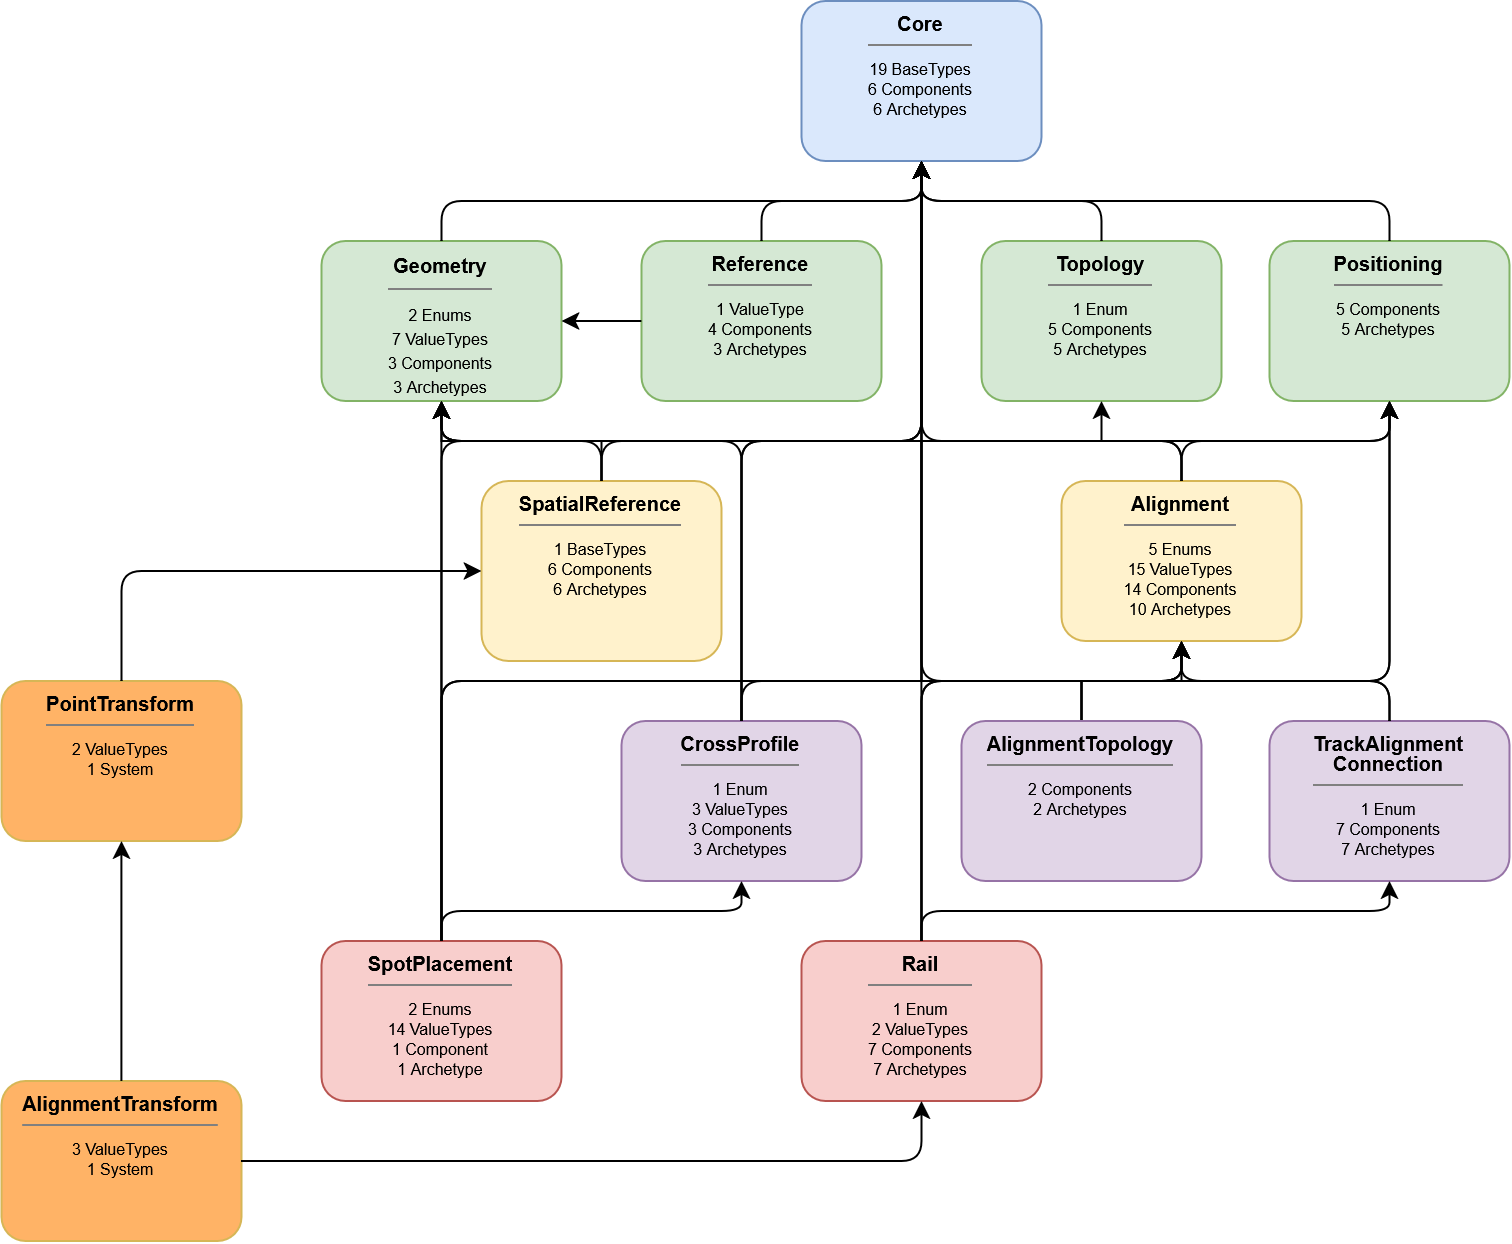

The diagram above was exported from draw.io. Its source (the exported page's mxGraphModel, read from the mxfile embedded in the PNG):
<mxGraphModel dx="1907" dy="1263" grid="1" gridSize="10" guides="1" tooltips="1" connect="1" arrows="1" fold="1" page="1" pageScale="1" pageWidth="827" pageHeight="1169" math="0" shadow="0">
  <root>
    <mxCell id="0" />
    <mxCell id="1" parent="0" />
    <mxCell id="w84uLYaVq0VkTNDtaPjE-43" parent="1" style="rounded=1;whiteSpace=wrap;html=1;fillColor=#dae8fc;strokeColor=#6c8ebf;fontSize=10;verticalAlign=top;" value="&lt;div style=&quot;line-height: 100%;&quot;&gt;&lt;b&gt;Core&lt;/b&gt;&lt;hr size=&quot;1&quot;&gt;&lt;font style=&quot;font-size: 8px; line-height: 100%;&quot;&gt;19 BaseTypes&lt;br&gt;6 Components&lt;br&gt;6 Archetypes&lt;/font&gt;&lt;/div&gt;" vertex="1">
      <mxGeometry height="80" width="120" x="120" y="60" as="geometry" />
    </mxCell>
    <mxCell id="w84uLYaVq0VkTNDtaPjE-44" parent="1" style="rounded=1;whiteSpace=wrap;html=1;fillColor=#d5e8d4;strokeColor=#82b366;fontSize=10;verticalAlign=top;" value="&lt;div style=&quot;line-height: 100%;&quot;&gt;&lt;b&gt;Topology&lt;/b&gt;&lt;hr size=&quot;1&quot;&gt;&lt;font style=&quot;font-size: 8px; line-height: 100%;&quot;&gt;1 Enum&lt;br&gt;5 Components&lt;br&gt;5 Archetypes&lt;/font&gt;&lt;/div&gt;" vertex="1">
      <mxGeometry height="80" width="120" x="210" y="180" as="geometry" />
    </mxCell>
    <mxCell id="w84uLYaVq0VkTNDtaPjE-45" parent="1" style="rounded=1;whiteSpace=wrap;html=1;fillColor=#d5e8d4;strokeColor=#82b366;fontSize=10;verticalAlign=top;" value="&lt;b&gt;Geometry&lt;/b&gt;&lt;hr size=&quot;1&quot;&gt;&lt;font style=&quot;font-size:8px&quot;&gt;2 Enums&lt;br&gt;7 ValueTypes&lt;br&gt;3 Components&lt;br&gt;3 Archetypes&lt;/font&gt;" vertex="1">
      <mxGeometry height="80" width="120" x="-120" y="180" as="geometry" />
    </mxCell>
    <mxCell id="w84uLYaVq0VkTNDtaPjE-46" parent="1" style="rounded=1;whiteSpace=wrap;html=1;fillColor=#d5e8d4;strokeColor=#82b366;fontSize=10;verticalAlign=top;" value="&lt;div style=&quot;line-height: 100%;&quot;&gt;&lt;b&gt;Positioning&lt;/b&gt;&lt;hr size=&quot;1&quot;&gt;&lt;font style=&quot;font-size: 8px; line-height: 100%;&quot;&gt;5 Components&lt;br&gt;5 Archetypes&lt;/font&gt;&lt;/div&gt;" vertex="1">
      <mxGeometry height="80" width="120" x="354" y="180" as="geometry" />
    </mxCell>
    <mxCell id="w84uLYaVq0VkTNDtaPjE-47" parent="1" style="rounded=1;whiteSpace=wrap;html=1;fillColor=#d5e8d4;strokeColor=#82b366;fontSize=10;verticalAlign=top;" value="&lt;div style=&quot;line-height: 100%;&quot;&gt;&lt;b&gt;Reference&lt;/b&gt;&lt;hr size=&quot;1&quot;&gt;&lt;font style=&quot;font-size: 8px; line-height: 100%;&quot;&gt;1 ValueType&lt;br&gt;4 Components&lt;br&gt;3 Archetypes&lt;/font&gt;&lt;/div&gt;" vertex="1">
      <mxGeometry height="80" width="120" x="40" y="180" as="geometry" />
    </mxCell>
    <mxCell id="w84uLYaVq0VkTNDtaPjE-81" edge="1" parent="1" source="w84uLYaVq0VkTNDtaPjE-48" style="edgeStyle=orthogonalEdgeStyle;rounded=0;orthogonalLoop=1;jettySize=auto;html=1;" target="w84uLYaVq0VkTNDtaPjE-45" value="">
      <mxGeometry relative="1" as="geometry">
        <Array as="points">
          <mxPoint x="20" y="280" />
          <mxPoint x="-60" y="280" />
        </Array>
      </mxGeometry>
    </mxCell>
    <mxCell id="w84uLYaVq0VkTNDtaPjE-48" parent="1" style="rounded=1;whiteSpace=wrap;html=1;fillColor=#fff2cc;strokeColor=#d6b656;fontSize=10;verticalAlign=top;" value="&lt;div style=&quot;line-height: 100%;&quot;&gt;&lt;b&gt;SpatialReference&lt;/b&gt;&lt;hr size=&quot;1&quot;&gt;&lt;font style=&quot;font-size: 8px; line-height: 100%;&quot;&gt;1 BaseTypes&lt;br&gt;6 Components&lt;br&gt;6 Archetypes&lt;/font&gt;&lt;/div&gt;" vertex="1">
      <mxGeometry height="90" width="120" x="-40" y="300" as="geometry" />
    </mxCell>
    <mxCell id="w84uLYaVq0VkTNDtaPjE-49" parent="1" style="rounded=1;whiteSpace=wrap;html=1;fillColor=#fff2cc;strokeColor=#d6b656;fontSize=10;verticalAlign=top;" value="&lt;div style=&quot;line-height: 100%;&quot;&gt;&lt;b&gt;Alignment&lt;/b&gt;&lt;hr size=&quot;1&quot;&gt;&lt;font style=&quot;font-size: 8px; line-height: 100%;&quot;&gt;5 Enums&lt;br&gt;15 ValueTypes&lt;br&gt;14 Components&lt;br&gt;10 Archetypes&lt;/font&gt;&lt;/div&gt;" vertex="1">
      <mxGeometry height="80" width="120" x="250" y="300" as="geometry" />
    </mxCell>
    <mxCell id="w84uLYaVq0VkTNDtaPjE-50" parent="1" style="rounded=1;whiteSpace=wrap;html=1;fillColor=#e1d5e7;strokeColor=#9673a6;fontSize=10;verticalAlign=top;" value="&lt;div style=&quot;line-height: 100%;&quot;&gt;&lt;b&gt;TrackAlignment&lt;br&gt;Connection&lt;/b&gt;&lt;hr size=&quot;1&quot;&gt;&lt;font style=&quot;font-size: 8px; line-height: 100%;&quot;&gt;1 Enum&lt;br&gt;7 Components&lt;br&gt;7 Archetypes&lt;/font&gt;&lt;/div&gt;" vertex="1">
      <mxGeometry height="80" width="120" x="354" y="420" as="geometry" />
    </mxCell>
    <mxCell id="w84uLYaVq0VkTNDtaPjE-51" parent="1" style="rounded=1;whiteSpace=wrap;html=1;fillColor=#e1d5e7;strokeColor=#9673a6;fontSize=10;verticalAlign=top;" value="&lt;div style=&quot;line-height: 100%;&quot;&gt;&lt;b&gt;CrossProfile&lt;/b&gt;&lt;hr size=&quot;1&quot;&gt;&lt;font style=&quot;font-size: 8px; line-height: 100%;&quot;&gt;1 Enum&lt;br&gt;3 ValueTypes&lt;br&gt;3 Components&lt;br&gt;3 Archetypes&lt;/font&gt;&lt;/div&gt;" vertex="1">
      <mxGeometry height="80" width="120" x="30" y="420" as="geometry" />
    </mxCell>
    <mxCell id="w84uLYaVq0VkTNDtaPjE-52" parent="1" style="rounded=1;whiteSpace=wrap;html=1;fillColor=#f8cecc;strokeColor=#b85450;fontSize=10;verticalAlign=top;" value="&lt;div style=&quot;line-height: 100%;&quot;&gt;&lt;b&gt;Rail&lt;/b&gt;&lt;hr size=&quot;1&quot;&gt;&lt;font style=&quot;font-size: 8px; line-height: 100%;&quot;&gt;1 Enum&lt;br&gt;2 ValueTypes&lt;br&gt;7 Components&lt;br&gt;7 Archetypes&lt;/font&gt;&lt;/div&gt;" vertex="1">
      <mxGeometry height="80" width="120" x="120" y="530" as="geometry" />
    </mxCell>
    <mxCell id="w84uLYaVq0VkTNDtaPjE-53" parent="1" style="rounded=1;whiteSpace=wrap;html=1;fillColor=#f8cecc;strokeColor=#b85450;fontSize=10;verticalAlign=top;" value="&lt;div style=&quot;line-height: 100%;&quot;&gt;&lt;b&gt;SpotPlacement&lt;/b&gt;&lt;hr size=&quot;1&quot;&gt;&lt;font style=&quot;font-size: 8px; line-height: 100%;&quot;&gt;2 Enums&lt;br&gt;14 ValueTypes&lt;br&gt;1 Component&lt;br&gt;1 Archetype&lt;/font&gt;&lt;/div&gt;" vertex="1">
      <mxGeometry height="80" width="120" x="-120" y="530" as="geometry" />
    </mxCell>
    <mxCell id="w84uLYaVq0VkTNDtaPjE-54" edge="1" parent="1" source="w84uLYaVq0VkTNDtaPjE-45" style="rounded=1;orthogonalLoop=1;edgeStyle=orthogonalEdgeStyle;exitX=0.5;exitY=0;entryX=0.5;entryY=1;" target="w84uLYaVq0VkTNDtaPjE-43">
      <mxGeometry relative="1" as="geometry">
        <Array as="points">
          <mxPoint x="-60" y="160" />
          <mxPoint x="180" y="160" />
        </Array>
      </mxGeometry>
    </mxCell>
    <mxCell id="w84uLYaVq0VkTNDtaPjE-55" edge="1" parent="1" source="w84uLYaVq0VkTNDtaPjE-46" style="rounded=1;orthogonalLoop=1;edgeStyle=orthogonalEdgeStyle;exitX=0.5;exitY=0;entryX=0.5;entryY=1;" target="w84uLYaVq0VkTNDtaPjE-43">
      <mxGeometry relative="1" as="geometry">
        <Array as="points">
          <mxPoint x="414" y="160" />
          <mxPoint x="180" y="160" />
        </Array>
      </mxGeometry>
    </mxCell>
    <mxCell id="w84uLYaVq0VkTNDtaPjE-56" edge="1" parent="1" source="w84uLYaVq0VkTNDtaPjE-44" style="rounded=1;orthogonalLoop=1;edgeStyle=orthogonalEdgeStyle;exitX=0.5;exitY=0;entryX=0.5;entryY=1;" target="w84uLYaVq0VkTNDtaPjE-43">
      <mxGeometry relative="1" as="geometry">
        <Array as="points">
          <mxPoint x="270" y="160" />
          <mxPoint x="180" y="160" />
        </Array>
      </mxGeometry>
    </mxCell>
    <mxCell id="w84uLYaVq0VkTNDtaPjE-57" edge="1" parent="1" source="w84uLYaVq0VkTNDtaPjE-47" style="rounded=1;orthogonalLoop=1;edgeStyle=orthogonalEdgeStyle;exitX=0.5;exitY=0;entryX=0.5;entryY=1;" target="w84uLYaVq0VkTNDtaPjE-43">
      <mxGeometry relative="1" as="geometry">
        <Array as="points">
          <mxPoint x="100" y="160" />
          <mxPoint x="180" y="160" />
        </Array>
      </mxGeometry>
    </mxCell>
    <mxCell id="w84uLYaVq0VkTNDtaPjE-58" edge="1" parent="1" source="w84uLYaVq0VkTNDtaPjE-47" style="rounded=1;orthogonalLoop=1;edgeStyle=orthogonalEdgeStyle;exitX=0;exitY=0.5;entryX=1;entryY=0.5;" target="w84uLYaVq0VkTNDtaPjE-45">
      <mxGeometry relative="1" as="geometry" />
    </mxCell>
    <mxCell id="w84uLYaVq0VkTNDtaPjE-59" edge="1" parent="1" source="w84uLYaVq0VkTNDtaPjE-49" style="rounded=1;orthogonalLoop=1;edgeStyle=orthogonalEdgeStyle;exitX=0.5;exitY=0;entryX=0.5;entryY=1;" target="w84uLYaVq0VkTNDtaPjE-43">
      <mxGeometry relative="1" as="geometry">
        <Array as="points">
          <mxPoint x="310" y="280" />
          <mxPoint x="180" y="280" />
        </Array>
      </mxGeometry>
    </mxCell>
    <mxCell id="w84uLYaVq0VkTNDtaPjE-60" edge="1" parent="1" source="w84uLYaVq0VkTNDtaPjE-49" style="rounded=1;orthogonalLoop=1;edgeStyle=orthogonalEdgeStyle;exitX=0.5;exitY=0;entryX=0.5;entryY=1;exitDx=0;exitDy=0;" target="w84uLYaVq0VkTNDtaPjE-46">
      <mxGeometry relative="1" as="geometry">
        <Array as="points">
          <mxPoint x="310" y="280" />
          <mxPoint x="414" y="280" />
        </Array>
      </mxGeometry>
    </mxCell>
    <mxCell id="w84uLYaVq0VkTNDtaPjE-61" edge="1" parent="1" source="w84uLYaVq0VkTNDtaPjE-49" style="rounded=1;orthogonalLoop=1;edgeStyle=orthogonalEdgeStyle;exitX=0.5;exitY=0;entryX=0.5;entryY=1;exitDx=0;exitDy=0;" target="w84uLYaVq0VkTNDtaPjE-45">
      <mxGeometry relative="1" as="geometry">
        <Array as="points">
          <mxPoint x="310" y="280" />
          <mxPoint x="-60" y="280" />
        </Array>
      </mxGeometry>
    </mxCell>
    <mxCell id="w84uLYaVq0VkTNDtaPjE-62" edge="1" parent="1" source="w84uLYaVq0VkTNDtaPjE-48" style="rounded=1;orthogonalLoop=1;edgeStyle=orthogonalEdgeStyle;exitX=0.5;exitY=0;entryX=0.5;entryY=1;entryDx=0;entryDy=0;" target="w84uLYaVq0VkTNDtaPjE-43">
      <mxGeometry relative="1" as="geometry">
        <Array as="points">
          <mxPoint x="20" y="280" />
          <mxPoint x="180" y="280" />
        </Array>
      </mxGeometry>
    </mxCell>
    <mxCell id="w84uLYaVq0VkTNDtaPjE-63" edge="1" parent="1" source="w84uLYaVq0VkTNDtaPjE-48" style="rounded=1;orthogonalLoop=1;edgeStyle=orthogonalEdgeStyle;exitX=0.5;exitY=0;entryX=0.5;entryY=1;" target="w84uLYaVq0VkTNDtaPjE-45">
      <mxGeometry relative="1" as="geometry">
        <Array as="points">
          <mxPoint x="20" y="280" />
          <mxPoint x="-60" y="280" />
        </Array>
      </mxGeometry>
    </mxCell>
    <mxCell id="w84uLYaVq0VkTNDtaPjE-64" edge="1" parent="1" source="w84uLYaVq0VkTNDtaPjE-51" style="rounded=1;orthogonalLoop=1;edgeStyle=orthogonalEdgeStyle;exitX=0.5;exitY=0;entryX=0.5;entryY=1;entryDx=0;entryDy=0;" target="w84uLYaVq0VkTNDtaPjE-43">
      <mxGeometry relative="1" as="geometry">
        <Array as="points">
          <mxPoint x="90" y="280" />
          <mxPoint x="180" y="280" />
        </Array>
      </mxGeometry>
    </mxCell>
    <mxCell id="w84uLYaVq0VkTNDtaPjE-65" edge="1" parent="1" source="w84uLYaVq0VkTNDtaPjE-51" style="rounded=1;orthogonalLoop=1;edgeStyle=orthogonalEdgeStyle;exitX=0.5;exitY=0;entryX=0.5;entryY=1;" target="w84uLYaVq0VkTNDtaPjE-46">
      <mxGeometry relative="1" as="geometry">
        <Array as="points">
          <mxPoint x="90" y="280" />
          <mxPoint x="414" y="280" />
        </Array>
      </mxGeometry>
    </mxCell>
    <mxCell id="w84uLYaVq0VkTNDtaPjE-66" edge="1" parent="1" source="w84uLYaVq0VkTNDtaPjE-51" style="rounded=1;orthogonalLoop=1;edgeStyle=orthogonalEdgeStyle;exitX=0.5;exitY=0;entryX=0.5;entryY=1;" target="w84uLYaVq0VkTNDtaPjE-49">
      <mxGeometry relative="1" as="geometry">
        <Array as="points">
          <mxPoint x="90" y="400" />
          <mxPoint x="310" y="400" />
        </Array>
      </mxGeometry>
    </mxCell>
    <mxCell id="w84uLYaVq0VkTNDtaPjE-67" edge="1" parent="1" source="w84uLYaVq0VkTNDtaPjE-51" style="rounded=1;orthogonalLoop=1;edgeStyle=orthogonalEdgeStyle;exitX=0.5;exitY=0;entryX=0.5;entryY=1;exitDx=0;exitDy=0;" target="w84uLYaVq0VkTNDtaPjE-45">
      <mxGeometry relative="1" as="geometry">
        <Array as="points">
          <mxPoint x="90" y="280" />
          <mxPoint x="-60" y="280" />
        </Array>
      </mxGeometry>
    </mxCell>
    <mxCell id="w84uLYaVq0VkTNDtaPjE-68" edge="1" parent="1" source="w84uLYaVq0VkTNDtaPjE-50" style="rounded=1;orthogonalLoop=1;edgeStyle=orthogonalEdgeStyle;exitX=0.5;exitY=0;entryX=0.5;entryY=1;entryDx=0;entryDy=0;" target="w84uLYaVq0VkTNDtaPjE-43">
      <mxGeometry relative="1" as="geometry">
        <Array as="points">
          <mxPoint x="414" y="400" />
          <mxPoint x="180" y="400" />
        </Array>
      </mxGeometry>
    </mxCell>
    <mxCell id="w84uLYaVq0VkTNDtaPjE-69" edge="1" parent="1" source="w84uLYaVq0VkTNDtaPjE-50" style="rounded=1;orthogonalLoop=1;edgeStyle=orthogonalEdgeStyle;exitX=0.5;exitY=0;entryX=0.5;entryY=1;exitDx=0;exitDy=0;" target="w84uLYaVq0VkTNDtaPjE-49">
      <mxGeometry relative="1" as="geometry">
        <Array as="points">
          <mxPoint x="414" y="400" />
          <mxPoint x="310" y="400" />
        </Array>
      </mxGeometry>
    </mxCell>
    <mxCell id="w84uLYaVq0VkTNDtaPjE-70" edge="1" parent="1" source="w84uLYaVq0VkTNDtaPjE-53" style="rounded=1;orthogonalLoop=1;edgeStyle=orthogonalEdgeStyle;exitX=0.5;exitY=0;entryX=0.5;entryY=1;entryDx=0;entryDy=0;" target="w84uLYaVq0VkTNDtaPjE-43">
      <mxGeometry relative="1" as="geometry">
        <Array as="points">
          <mxPoint x="-60" y="280" />
          <mxPoint x="180" y="280" />
        </Array>
      </mxGeometry>
    </mxCell>
    <mxCell id="w84uLYaVq0VkTNDtaPjE-71" edge="1" parent="1" source="w84uLYaVq0VkTNDtaPjE-53" style="rounded=1;orthogonalLoop=1;edgeStyle=orthogonalEdgeStyle;exitX=0.5;exitY=0;entryX=0.5;entryY=1;exitDx=0;exitDy=0;entryDx=0;entryDy=0;" target="w84uLYaVq0VkTNDtaPjE-45">
      <mxGeometry relative="1" as="geometry" />
    </mxCell>
    <mxCell id="w84uLYaVq0VkTNDtaPjE-72" edge="1" parent="1" source="w84uLYaVq0VkTNDtaPjE-53" style="rounded=1;orthogonalLoop=1;edgeStyle=orthogonalEdgeStyle;exitX=0.5;exitY=0;entryX=0.5;entryY=1;" target="w84uLYaVq0VkTNDtaPjE-46">
      <mxGeometry relative="1" as="geometry">
        <Array as="points">
          <mxPoint x="-60" y="400" />
          <mxPoint x="414" y="400" />
        </Array>
      </mxGeometry>
    </mxCell>
    <mxCell id="w84uLYaVq0VkTNDtaPjE-73" edge="1" parent="1" source="w84uLYaVq0VkTNDtaPjE-53" style="rounded=1;orthogonalLoop=1;edgeStyle=orthogonalEdgeStyle;exitX=0.5;exitY=0;entryX=0.5;entryY=1;entryDx=0;entryDy=0;exitDx=0;exitDy=0;" target="w84uLYaVq0VkTNDtaPjE-49">
      <mxGeometry relative="1" as="geometry">
        <Array as="points">
          <mxPoint x="-60" y="400" />
          <mxPoint x="310" y="400" />
        </Array>
      </mxGeometry>
    </mxCell>
    <mxCell id="w84uLYaVq0VkTNDtaPjE-74" edge="1" parent="1" source="w84uLYaVq0VkTNDtaPjE-53" style="rounded=1;orthogonalLoop=1;edgeStyle=orthogonalEdgeStyle;exitX=0.5;exitY=0;entryX=0.5;entryY=1;" target="w84uLYaVq0VkTNDtaPjE-51">
      <mxGeometry relative="1" as="geometry" />
    </mxCell>
    <mxCell id="w84uLYaVq0VkTNDtaPjE-75" edge="1" parent="1" source="w84uLYaVq0VkTNDtaPjE-52" style="rounded=1;orthogonalLoop=1;edgeStyle=orthogonalEdgeStyle;exitX=0.5;exitY=0;entryX=0.5;entryY=1;entryDx=0;entryDy=0;" target="w84uLYaVq0VkTNDtaPjE-43">
      <mxGeometry relative="1" as="geometry" />
    </mxCell>
    <mxCell id="w84uLYaVq0VkTNDtaPjE-76" edge="1" parent="1" source="w84uLYaVq0VkTNDtaPjE-52" style="rounded=1;orthogonalLoop=1;edgeStyle=orthogonalEdgeStyle;exitX=0.5;exitY=0;entryX=0.5;entryY=1;entryDx=0;entryDy=0;exitDx=0;exitDy=0;" target="w84uLYaVq0VkTNDtaPjE-46">
      <mxGeometry relative="1" as="geometry">
        <Array as="points">
          <mxPoint x="180" y="400" />
          <mxPoint x="414" y="400" />
        </Array>
      </mxGeometry>
    </mxCell>
    <mxCell id="w84uLYaVq0VkTNDtaPjE-77" edge="1" parent="1" source="w84uLYaVq0VkTNDtaPjE-52" style="rounded=1;orthogonalLoop=1;edgeStyle=orthogonalEdgeStyle;exitX=0.5;exitY=0;entryX=0.5;entryY=1;entryDx=0;entryDy=0;" target="w84uLYaVq0VkTNDtaPjE-49">
      <mxGeometry relative="1" as="geometry">
        <Array as="points">
          <mxPoint x="180" y="400" />
          <mxPoint x="310" y="400" />
        </Array>
      </mxGeometry>
    </mxCell>
    <mxCell id="w84uLYaVq0VkTNDtaPjE-78" edge="1" parent="1" source="w84uLYaVq0VkTNDtaPjE-52" style="rounded=1;orthogonalLoop=1;edgeStyle=orthogonalEdgeStyle;exitX=0.5;exitY=0;entryX=0.5;entryY=1;" target="w84uLYaVq0VkTNDtaPjE-50">
      <mxGeometry relative="1" as="geometry" />
    </mxCell>
    <mxCell id="w84uLYaVq0VkTNDtaPjE-83" edge="1" parent="1" source="w84uLYaVq0VkTNDtaPjE-82" style="edgeStyle=orthogonalEdgeStyle;rounded=0;orthogonalLoop=1;jettySize=auto;html=1;exitX=0.5;exitY=0;exitDx=0;exitDy=0;entryX=0.5;entryY=1;entryDx=0;entryDy=0;" target="w84uLYaVq0VkTNDtaPjE-44">
      <mxGeometry relative="1" as="geometry">
        <Array as="points">
          <mxPoint x="260" y="400" />
          <mxPoint x="180" y="400" />
          <mxPoint x="180" y="280" />
          <mxPoint x="270" y="280" />
        </Array>
      </mxGeometry>
    </mxCell>
    <mxCell id="w84uLYaVq0VkTNDtaPjE-86" edge="1" parent="1" source="w84uLYaVq0VkTNDtaPjE-82" style="edgeStyle=orthogonalEdgeStyle;rounded=0;orthogonalLoop=1;jettySize=auto;html=1;exitX=0.5;exitY=0;exitDx=0;exitDy=0;entryX=0.5;entryY=1;entryDx=0;entryDy=0;" target="w84uLYaVq0VkTNDtaPjE-43">
      <mxGeometry relative="1" as="geometry">
        <Array as="points">
          <mxPoint x="260" y="400" />
          <mxPoint x="180" y="400" />
        </Array>
      </mxGeometry>
    </mxCell>
    <mxCell id="w84uLYaVq0VkTNDtaPjE-87" edge="1" parent="1" source="w84uLYaVq0VkTNDtaPjE-82" style="edgeStyle=orthogonalEdgeStyle;rounded=0;orthogonalLoop=1;jettySize=auto;html=1;exitX=0.5;exitY=0;exitDx=0;exitDy=0;entryX=0.5;entryY=1;entryDx=0;entryDy=0;" target="w84uLYaVq0VkTNDtaPjE-49">
      <mxGeometry relative="1" as="geometry" />
    </mxCell>
    <mxCell id="w84uLYaVq0VkTNDtaPjE-82" parent="1" style="rounded=1;whiteSpace=wrap;html=1;fillColor=#e1d5e7;strokeColor=#9673a6;fontSize=10;verticalAlign=top;" value="&lt;div style=&quot;line-height: 100%;&quot;&gt;&lt;b&gt;AlignmentTopology&lt;/b&gt;&lt;hr size=&quot;1&quot;&gt;&lt;font style=&quot;font-size: 8px; line-height: 100%;&quot;&gt;2 Components&lt;br&gt;2 Archetypes&lt;/font&gt;&lt;/div&gt;" vertex="1">
      <mxGeometry height="80" width="120" x="200" y="420" as="geometry" />
    </mxCell>
    <mxCell id="gd_LFay03JHR1Ejh_8TT-1" parent="1" style="rounded=1;whiteSpace=wrap;html=1;fillColor=#FFB366;strokeColor=#d6b656;fontSize=10;verticalAlign=top;" value="&lt;div style=&quot;line-height: 100%;&quot;&gt;&lt;b&gt;AlignmentTransform&lt;/b&gt;&lt;hr size=&quot;1&quot;&gt;&lt;font style=&quot;font-size: 8px; line-height: 100%;&quot;&gt;3 ValueTypes&lt;br&gt;1 System&lt;/font&gt;&lt;/div&gt;" vertex="1">
      <mxGeometry height="80" width="120" x="-280" y="600" as="geometry" />
    </mxCell>
    <mxCell id="gd_LFay03JHR1Ejh_8TT-2" parent="1" style="rounded=1;whiteSpace=wrap;html=1;fillColor=#FFB366;strokeColor=#d6b656;fontSize=10;verticalAlign=top;" value="&lt;div style=&quot;line-height: 100%;&quot;&gt;&lt;b&gt;PointTransform&lt;/b&gt;&lt;hr size=&quot;1&quot;&gt;&lt;font style=&quot;font-size: 8px; line-height: 100%;&quot;&gt;2 ValueTypes&lt;br&gt;1 System&lt;/font&gt;&lt;/div&gt;" vertex="1">
      <mxGeometry height="80" width="120" x="-280" y="400" as="geometry" />
    </mxCell>
    <mxCell id="gd_LFay03JHR1Ejh_8TT-4" edge="1" parent="1" source="gd_LFay03JHR1Ejh_8TT-1" style="rounded=1;orthogonalLoop=1;edgeStyle=orthogonalEdgeStyle;exitX=1;exitY=0.5;entryX=0.5;entryY=1;entryDx=0;entryDy=0;exitDx=0;exitDy=0;" target="w84uLYaVq0VkTNDtaPjE-52">
      <mxGeometry relative="1" as="geometry">
        <mxPoint x="130" y="630" as="sourcePoint" />
        <mxPoint x="280" y="600" as="targetPoint" />
      </mxGeometry>
    </mxCell>
    <mxCell id="gd_LFay03JHR1Ejh_8TT-5" edge="1" parent="1" source="gd_LFay03JHR1Ejh_8TT-1" style="rounded=1;orthogonalLoop=1;edgeStyle=orthogonalEdgeStyle;exitX=0.5;exitY=0;entryX=0.5;entryY=1;entryDx=0;entryDy=0;exitDx=0;exitDy=0;" target="gd_LFay03JHR1Ejh_8TT-2">
      <mxGeometry relative="1" as="geometry">
        <mxPoint x="150" y="750" as="sourcePoint" />
        <mxPoint x="490" y="720" as="targetPoint" />
      </mxGeometry>
    </mxCell>
    <mxCell id="gd_LFay03JHR1Ejh_8TT-6" edge="1" parent="1" source="gd_LFay03JHR1Ejh_8TT-2" style="rounded=1;orthogonalLoop=1;edgeStyle=orthogonalEdgeStyle;exitX=0.5;exitY=0;entryX=0;entryY=0.5;entryDx=0;entryDy=0;exitDx=0;exitDy=0;" target="w84uLYaVq0VkTNDtaPjE-48">
      <mxGeometry relative="1" as="geometry">
        <mxPoint x="-100" y="560" as="sourcePoint" />
        <mxPoint x="-100" y="440" as="targetPoint" />
      </mxGeometry>
    </mxCell>
  </root>
</mxGraphModel>